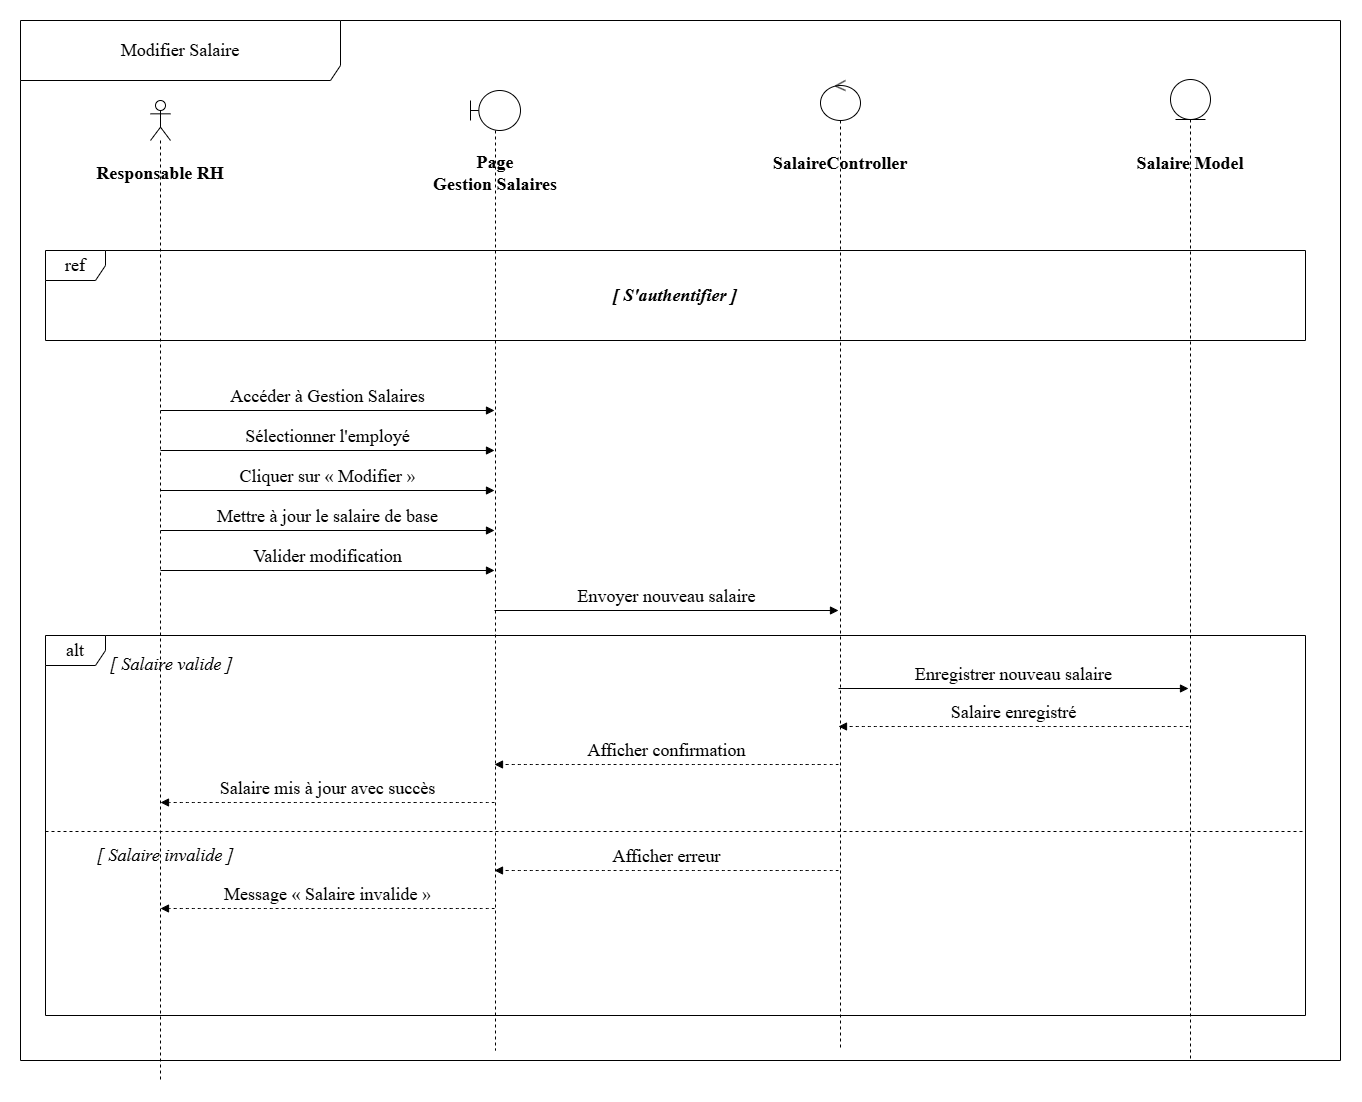

The diagram above was exported from draw.io. Its source (the exported page's mxGraphModel, read from the mxfile embedded in the PNG):
<mxGraphModel dx="1370" dy="1820" grid="1" gridSize="10" guides="1" tooltips="1" connect="1" arrows="1" fold="1" page="1" pageScale="1" pageWidth="1169" pageHeight="827" math="0" shadow="0">
  <root>
    <mxCell id="0" />
    <mxCell id="1" parent="0" />
    <mxCell id="actor-rh" parent="1" style="shape=umlLifeline;perimeter=lifelinePerimeter;whiteSpace=wrap;html=1;container=1;dropTarget=0;collapsible=0;recursiveResize=0;outlineConnect=0;portConstraint=eastwest;newEdgeStyle={&quot;curved&quot;:0,&quot;rounded&quot;:0};participant=umlActor;fontSize=18;fontFamily=Times New Roman;" value="" vertex="1">
      <mxGeometry height="980" width="20" x="180" y="50" as="geometry" />
    </mxCell>
    <mxCell id="boundary-page" parent="1" style="shape=umlLifeline;perimeter=lifelinePerimeter;whiteSpace=wrap;html=1;container=1;dropTarget=0;collapsible=0;recursiveResize=0;outlineConnect=0;portConstraint=eastwest;newEdgeStyle={&quot;curved&quot;:0,&quot;rounded&quot;:0};participant=umlBoundary;fontSize=18;fontFamily=Times New Roman;" value="" vertex="1">
      <mxGeometry height="960" width="50" x="500" y="40" as="geometry" />
    </mxCell>
    <mxCell id="control-ctrl" parent="1" style="shape=umlLifeline;perimeter=lifelinePerimeter;whiteSpace=wrap;html=1;container=1;dropTarget=0;collapsible=0;recursiveResize=0;outlineConnect=0;portConstraint=eastwest;newEdgeStyle={&quot;curved&quot;:0,&quot;rounded&quot;:0};participant=umlControl;fontSize=18;fontFamily=Times New Roman;" value="" vertex="1">
      <mxGeometry height="970" width="40" x="850" y="30" as="geometry" />
    </mxCell>
    <mxCell id="entity-model" parent="1" style="shape=umlLifeline;perimeter=lifelinePerimeter;whiteSpace=wrap;html=1;container=1;dropTarget=0;collapsible=0;recursiveResize=0;outlineConnect=0;portConstraint=eastwest;newEdgeStyle={&quot;curved&quot;:0,&quot;rounded&quot;:0};participant=umlEntity;fontSize=18;fontFamily=Times New Roman;" value="" vertex="1">
      <mxGeometry height="980" width="40" x="1200" y="29" as="geometry" />
    </mxCell>
    <mxCell id="label-rh" parent="1" style="text;html=1;whiteSpace=wrap;strokeColor=none;fillColor=none;align=center;verticalAlign=middle;rounded=0;fontSize=18;fontStyle=1;fontFamily=Times New Roman;" value="Responsable RH" vertex="1">
      <mxGeometry height="25" width="160" x="110" y="110" as="geometry" />
    </mxCell>
    <mxCell id="label-page" parent="1" style="text;html=1;whiteSpace=wrap;strokeColor=none;fillColor=none;align=center;verticalAlign=middle;rounded=0;fontSize=18;fontStyle=1;fontFamily=Times New Roman;" value="Page&lt;div&gt;Gestion Salaires&lt;/div&gt;" vertex="1">
      <mxGeometry height="25" width="200" x="425" y="110" as="geometry" />
    </mxCell>
    <mxCell id="label-ctrl" parent="1" style="text;html=1;whiteSpace=wrap;strokeColor=none;fillColor=none;align=center;verticalAlign=middle;rounded=0;fontSize=18;fontStyle=1;fontFamily=Times New Roman;" value="SalaireController" vertex="1">
      <mxGeometry height="25" width="160" x="790" y="100" as="geometry" />
    </mxCell>
    <mxCell id="label-model" parent="1" style="text;html=1;whiteSpace=wrap;strokeColor=none;fillColor=none;align=center;verticalAlign=middle;rounded=0;fontSize=18;fontStyle=1;fontFamily=Times New Roman;" value="Salaire Model" vertex="1">
      <mxGeometry height="25" width="130" x="1155" y="100" as="geometry" />
    </mxCell>
    <mxCell id="frame-main" parent="1" style="shape=umlFrame;whiteSpace=wrap;html=1;pointerEvents=0;width=320;height=60;fontSize=18;fontFamily=Times New Roman;" value="Modifier Salaire" vertex="1">
      <mxGeometry height="1040" width="1320" x="50" y="-30" as="geometry" />
    </mxCell>
    <mxCell id="frame-ref" parent="1" style="shape=umlFrame;whiteSpace=wrap;html=1;pointerEvents=0;fontSize=18;fontFamily=Times New Roman;" value="ref" vertex="1">
      <mxGeometry height="90" width="1260" x="75" y="200" as="geometry" />
    </mxCell>
    <mxCell id="label-sauth" parent="1" style="text;html=1;whiteSpace=wrap;strokeColor=none;fillColor=none;align=center;verticalAlign=middle;rounded=0;fontSize=18;fontStyle=3;fontFamily=Times New Roman;" value="[ S'authentifier ]" vertex="1">
      <mxGeometry height="30" width="200" x="605" y="230" as="geometry" />
    </mxCell>
    <mxCell id="msg-1" edge="1" parent="1" style="html=1;verticalAlign=bottom;endArrow=block;curved=0;rounded=0;fontSize=18;fontFamily=Times New Roman;" value="Accéder à Gestion Salaires">
      <mxGeometry relative="1" width="80" as="geometry">
        <mxPoint x="190" y="360" as="sourcePoint" />
        <mxPoint x="524" y="360" as="targetPoint" />
      </mxGeometry>
    </mxCell>
    <mxCell id="msg-2" edge="1" parent="1" style="html=1;verticalAlign=bottom;endArrow=block;curved=0;rounded=0;fontSize=18;fontFamily=Times New Roman;" value="Sélectionner l'employé">
      <mxGeometry relative="1" width="80" as="geometry">
        <mxPoint x="190" y="400" as="sourcePoint" />
        <mxPoint x="524" y="400" as="targetPoint" />
      </mxGeometry>
    </mxCell>
    <mxCell id="msg-3" edge="1" parent="1" style="html=1;verticalAlign=bottom;endArrow=block;curved=0;rounded=0;fontSize=18;fontFamily=Times New Roman;" value="Cliquer sur « Modifier »">
      <mxGeometry relative="1" width="80" as="geometry">
        <mxPoint x="190" y="440" as="sourcePoint" />
        <mxPoint x="524" y="440" as="targetPoint" />
      </mxGeometry>
    </mxCell>
    <mxCell id="msg-4" edge="1" parent="1" style="html=1;verticalAlign=bottom;endArrow=block;curved=0;rounded=0;fontSize=18;fontFamily=Times New Roman;" value="Mettre à jour le salaire de base">
      <mxGeometry relative="1" width="80" as="geometry">
        <mxPoint x="190" y="480" as="sourcePoint" />
        <mxPoint x="524" y="480" as="targetPoint" />
      </mxGeometry>
    </mxCell>
    <mxCell id="msg-5" edge="1" parent="1" style="html=1;verticalAlign=bottom;endArrow=block;curved=0;rounded=0;fontSize=18;fontFamily=Times New Roman;" value="Valider modification">
      <mxGeometry relative="1" width="80" as="geometry">
        <mxPoint x="190" y="520" as="sourcePoint" />
        <mxPoint x="524" y="520" as="targetPoint" />
      </mxGeometry>
    </mxCell>
    <mxCell id="msg-6" edge="1" parent="1" style="html=1;verticalAlign=bottom;endArrow=block;curved=0;rounded=0;fontSize=18;fontFamily=Times New Roman;" value="Envoyer nouveau salaire">
      <mxGeometry relative="1" width="80" as="geometry">
        <mxPoint x="524" y="560" as="sourcePoint" />
        <mxPoint x="868" y="560" as="targetPoint" />
      </mxGeometry>
    </mxCell>
    <mxCell id="alt-frame" parent="1" style="shape=umlFrame;whiteSpace=wrap;html=1;pointerEvents=0;fontSize=18;fontFamily=Times New Roman;" value="alt" vertex="1">
      <mxGeometry height="380" width="1260" x="75" y="585" as="geometry" />
    </mxCell>
    <mxCell id="cond-valid" parent="1" style="text;html=1;whiteSpace=wrap;strokeColor=none;fillColor=none;align=left;verticalAlign=middle;rounded=0;fontSize=18;fontStyle=2;fontFamily=Times New Roman;" value="[ Salaire valide ]" vertex="1">
      <mxGeometry height="25" width="180" x="138" y="601" as="geometry" />
    </mxCell>
    <mxCell id="msg-7" edge="1" parent="1" style="html=1;verticalAlign=bottom;endArrow=block;curved=0;rounded=0;fontSize=18;fontFamily=Times New Roman;" value="Enregistrer nouveau salaire">
      <mxGeometry relative="1" width="80" as="geometry">
        <mxPoint x="868" y="638" as="sourcePoint" />
        <mxPoint x="1218" y="638" as="targetPoint" />
      </mxGeometry>
    </mxCell>
    <mxCell id="msg-8" edge="1" parent="1" style="html=1;verticalAlign=bottom;endArrow=block;curved=1;rounded=0;dashed=1;fontSize=18;fontFamily=Times New Roman;" value="Salaire enregistré">
      <mxGeometry relative="1" width="80" as="geometry">
        <mxPoint x="1218" y="676" as="sourcePoint" />
        <mxPoint x="868" y="676" as="targetPoint" />
      </mxGeometry>
    </mxCell>
    <mxCell id="msg-9" edge="1" parent="1" style="html=1;verticalAlign=bottom;endArrow=block;curved=1;rounded=0;dashed=1;fontSize=18;fontFamily=Times New Roman;" value="Afficher confirmation">
      <mxGeometry relative="1" width="80" as="geometry">
        <mxPoint x="868" y="714" as="sourcePoint" />
        <mxPoint x="524" y="714" as="targetPoint" />
      </mxGeometry>
    </mxCell>
    <mxCell id="msg-10" edge="1" parent="1" style="html=1;verticalAlign=bottom;endArrow=block;curved=1;rounded=0;dashed=1;fontSize=18;fontFamily=Times New Roman;" value="Salaire mis à jour avec succès">
      <mxGeometry relative="1" width="80" as="geometry">
        <mxPoint x="524" y="752" as="sourcePoint" />
        <mxPoint x="190" y="752" as="targetPoint" />
      </mxGeometry>
    </mxCell>
    <mxCell id="alt-line-1" parent="1" style="line;strokeWidth=1;fillColor=none;align=left;verticalAlign=middle;spacingTop=-1;spacingLeft=3;spacingRight=3;rotatable=0;labelPosition=right;points=[];portConstraint=eastwest;strokeColor=inherit;dashed=1;fontSize=18;fontFamily=Times New Roman;" value="" vertex="1">
      <mxGeometry height="8" width="1260" x="75" y="777" as="geometry" />
    </mxCell>
    <mxCell id="cond-invalid" parent="1" style="text;html=1;whiteSpace=wrap;strokeColor=none;fillColor=none;align=left;verticalAlign=middle;rounded=0;fontSize=18;fontStyle=2;fontFamily=Times New Roman;" value="[ Salaire invalide ]" vertex="1">
      <mxGeometry height="25" width="200" x="125" y="792" as="geometry" />
    </mxCell>
    <mxCell id="msg-11" edge="1" parent="1" style="html=1;verticalAlign=bottom;endArrow=block;curved=1;rounded=0;dashed=1;fontSize=18;fontFamily=Times New Roman;" value="Afficher erreur">
      <mxGeometry relative="1" width="80" as="geometry">
        <mxPoint x="868" y="820" as="sourcePoint" />
        <mxPoint x="524" y="820" as="targetPoint" />
      </mxGeometry>
    </mxCell>
    <mxCell id="msg-12" edge="1" parent="1" style="html=1;verticalAlign=bottom;endArrow=block;curved=1;rounded=0;dashed=1;fontSize=18;fontFamily=Times New Roman;" value="Message « Salaire invalide »">
      <mxGeometry relative="1" width="80" as="geometry">
        <mxPoint x="524" y="858" as="sourcePoint" />
        <mxPoint x="190" y="858" as="targetPoint" />
      </mxGeometry>
    </mxCell>
  </root>
</mxGraphModel>